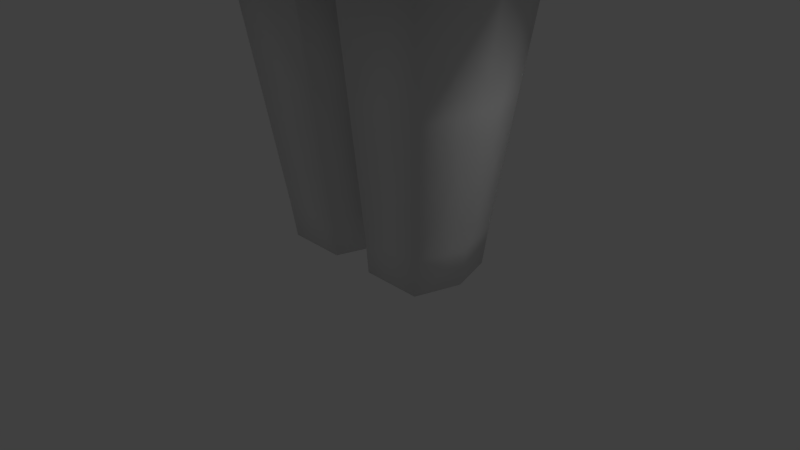 # Source: katipunero.fbx.blend  (saved by Blender 2.75.0; exported with 4.5.12 LTS)
import bpy
from mathutils import Matrix  # noqa: F401  (used for matrix-valued properties, if any)

bpy.ops.wm.read_factory_settings(use_empty=True)
scene = bpy.context.scene
scene.name = 'Scene'

# ---- collections
col_collection_1 = bpy.data.collections.new('Collection 1'); scene.collection.children.link(col_collection_1)

# ---- materials (node trees are filled in below, after node groups)
mat_material = bpy.data.materials.new('Material')
mat_material.alpha_threshold = 0.0
mat_material.use_transparent_shadow = False
mat_material.roughness = 0.5
mat_material.line_color = (0.0, 0.0, 0.0, 1.0)

# ---- material node trees

# ---- world
world_world = bpy.data.worlds.new('World'); scene.world = world_world
world_world.color = (0.05088, 0.05088, 0.05088)
world_world.use_sun_shadow = False
world_world.sun_shadow_jitter_overblur = 0.0
world_world.cycles.sampling_method = 'MANUAL'
world_world.cycles.sample_map_resolution = 256

# ---- cameras
cam_camera = bpy.data.cameras.new('Camera')
cam_camera.clip_end = 100.0
cam_camera.lens = 35.0
cam_camera.sensor_width = 32.0
cam_camera.sensor_height = 18.0
cam_camera.ortho_scale = 7.314
cam_camera.dof.focus_distance = 0.0
cam_camera.dof.aperture_fstop = 128.0

# ---- lights
light_lamp = bpy.data.lights.new('Lamp', 'POINT')
light_lamp.transmission_factor = 0.0
light_lamp.cutoff_distance = 30.0
light_lamp.energy = 100.0
light_lamp.shadow_buffer_clip_start = 1.001
light_lamp.shadow_soft_size = 0.1
light_lamp.shadow_maximum_resolution = 0.006
light_lamp.use_absolute_resolution = True
light_lamp.cycles.use_multiple_importance_sampling = False

# ---- meshes
me_cube = bpy.data.meshes.new('Cube')
me_cube.from_pydata([(0.845, 4.437, 13.58), (0.7843, 3.868, 15.13), (2.167, 3.426, 14.91), (2.395, 3.868, 13.52), (0.845, 4.437, 11.89), (2.395, 3.868, 11.95), (2.167, 3.446, 10.52), (0.7843, 3.891, 10.37), (4.095, 1.187, 13.58), (3.526, 2.737, 13.52), (3.084, 2.509, 14.91), (3.526, 1.126, 15.13), (4.095, -0.5031, 13.58), (3.526, -0.4451, 15.13), (3.084, -1.868, 14.9), (3.526, -2.056, 13.52), (4.092, -0.5041, 11.84), (3.529, -2.065, 11.89), (3.169, -1.917, 9.701), (3.905, -0.2191, 9.463), (4.095, 1.193, 11.85), (3.515, 1.209, 9.977), (3.084, 2.541, 10.36), (3.526, 2.737, 11.92), (0.845, -3.787, 13.58), (2.395, -3.206, 13.52), (2.167, -2.879, 14.88), (0.7843, -3.374, 15.09), (0.8487, -3.797, 11.69), (0.8149, -3.431, 9.191), (2.285, -2.908, 9.468), (2.404, -3.21, 11.82), (0.7843, 2.864, 9.318), (2.167, 2.606, 9.505), (2.383, 1.281, 8.891), (0.4516, 0.09804, 8.578), (2.412, -0.4573, 8.48), (2.305, -2.058, 8.166), (0.84, -2.526, 7.906), (0.845, -0.5369, 16.83), (0.7843, -2.243, 16.22), (2.167, -1.963, 15.79), (2.395, -0.4643, 16.26), (0.845, 1.187, 16.83), (2.395, 1.126, 16.27), (2.167, 2.509, 15.82), (0.7843, 2.737, 16.27), (0.8147, 4.223, 14.39), (1.522, 3.695, 15.03), (2.295, 3.695, 14.26), (1.655, 4.223, 13.55), (1.655, 4.223, 11.92), (2.295, 3.7, 11.2), (1.522, 3.719, 10.45), (0.8147, 4.229, 11.09), (3.881, 1.997, 13.55), (3.353, 2.637, 14.26), (3.353, 1.864, 15.03), (3.881, 1.157, 14.39), (3.881, -0.4734, 14.39), (3.353, -1.194, 15.03), (3.353, -1.968, 14.26), (3.881, -1.314, 13.55), (3.879, -1.324, 11.86), (3.378, -1.991, 10.92), (3.369, -1.231, 9.733), (4.469, -0.2436, 11.17), (3.878, 1.185, 10.94), (3.35, 1.918, 10.14), (3.353, 2.645, 11.12), (3.881, 1.999, 11.88), (1.655, -3.573, 13.55), (2.295, -3.073, 14.25), (1.522, -3.19, 15.0), (0.8147, -3.629, 14.37), (0.8269, -3.656, 10.54), (1.59, -3.223, 9.294), (2.336, -3.085, 10.77), (1.662, -3.578, 11.73), (0.1719, 1.02, 8.81), (1.522, 2.758, 9.407), (2.292, 2.004, 9.16), (1.651, 1.301, 8.803), (1.695, -0.5816, 8.361), (2.363, -1.334, 8.311), (1.626, -2.283, 8.001), (0.1719, -0.09799, 8.528), (0.8147, -1.403, 16.6), (1.522, -2.132, 16.05), (2.295, -1.242, 16.08), (1.655, -0.5059, 16.61), (1.655, 1.157, 16.62), (2.295, 1.864, 16.09), (1.522, 2.637, 16.09), (0.8147, 1.997, 16.62), (0.8602, 4.508, 12.74), (2.438, 3.93, 12.74), (4.166, 0.3419, 13.6), (3.589, 0.3412, 15.18), (4.166, -0.5185, 12.73), (3.589, -2.1, 12.72), (4.166, 0.3498, 11.84), (3.996, 0.201, 9.584), (4.166, 1.204, 12.73), (3.589, 2.78, 12.73), (0.8611, -3.844, 12.69), (2.44, -3.258, 12.7), (2.428, 0.4542, 8.673), (0.8602, 0.3334, 16.9), (2.438, 0.3364, 16.33), (0.7692, 3.373, 15.77), (2.096, 3.038, 15.44), (2.696, 3.038, 14.84), (3.031, 3.373, 13.51), (3.031, 3.373, 11.95), (2.696, 3.058, 10.52), (2.096, 3.087, 9.951), (0.7692, 3.432, 9.761), (2.696, 2.438, 15.44), (3.031, 1.111, 15.77), (3.031, -0.4361, 15.77), (2.696, -1.839, 15.42), (2.696, -2.439, 14.82), (3.031, -2.698, 13.51), (3.039, -2.702, 11.89), (2.834, -2.476, 9.632), (2.834, -1.916, 8.65), (3.021, -0.4002, 8.876), (3.013, 1.247, 9.211), (2.696, 2.503, 9.769), (2.096, -2.538, 15.39), (0.7692, -2.939, 15.71), (0.8176, -3.072, 8.149), (2.269, -2.594, 8.425), (1.592, 4.023, 14.33), (1.592, 4.029, 11.15), (3.681, 1.934, 14.33), (3.681, -1.255, 14.33), (3.682, -1.276, 10.88), (3.68, 1.95, 11.01), (1.592, -3.425, 14.31), (1.618, -3.441, 10.62), (1.591, 2.098, 9.066), (1.671, -1.516, 8.163), (1.592, -1.336, 16.4), (1.592, 1.934, 16.42), (1.685, 4.291, 12.74), (3.949, 0.3417, 14.42), (3.949, -1.346, 12.72), (4.577, 0.1744, 11.2), (3.949, 2.027, 12.73), (1.686, -3.625, 12.69), (1.69, 0.3982, 8.58), (1.685, 0.3336, 16.69), (1.486, 3.235, 15.63), (2.893, 3.235, 14.22), (2.893, 3.24, 11.2), (1.485, 3.294, 9.857), (2.893, 1.827, 15.63), (2.893, -1.176, 15.63), (2.893, -2.583, 14.22), (2.938, -2.598, 10.9), (2.932, -1.235, 8.758), (2.888, 1.928, 9.456), (1.486, -2.786, 15.58), (1.589, -2.859, 8.253), (4.239, 0.3439, 12.73), (3.084, 3.426, 12.74), (3.084, 0.3397, 15.82), (3.087, -2.748, 12.72), (3.061, 0.4678, 9.022), (2.665, -2.34, 8.832), (2.504, -2.284, 15.22), (2.504, 2.888, 10.06), (2.504, 2.846, 15.24), (1.934, 1.023, 3.989), (1.934, -0.6376, 3.982), (1.435, 1.227, 7.985), (1.577, -0.6259, 7.985), (1.473, 1.274, 7.368), (1.473, -1.194, 7.119), (1.671, 1.056, 6.327), (1.671, -0.9302, 6.326), (1.827, 0.9858, 5.238), (1.826, -0.7478, 5.232), (1.724, 1.395, 3.99), (1.804, -0.9091, 3.981), (1.002, 1.458, 7.985), (1.292, -0.8667, 7.985), (1.173, -1.527, 7.119), (1.067, 1.591, 7.368), (1.591, -1.309, 6.325), (1.486, 1.449, 6.328), (1.731, -1.016, 5.232), (1.626, 1.337, 5.239), (1.962, 1.005, 4.287), (2.044, -0.6622, 4.28), (1.853, -0.9881, 4.279), (1.748, 1.365, 4.288), (0.2383, 1.459, 3.987), (0.2382, -0.9741, 3.984), (0.1706, 1.567, 7.985), (0.1706, -1.118, 7.985), (0.1434, -1.766, 7.119), (0.1434, 1.766, 7.368), (0.1986, -1.547, 6.326), (0.1987, 1.625, 6.327), (0.2171, -1.254, 5.234), (0.2172, 1.514, 5.236), (0.2332, -1.121, 4.283), (0.2333, 1.54, 4.285), (2.028, -0.4631, 3.983), (1.866, -0.2777, 7.985), (1.866, -0.858, 7.35), (1.724, -0.6104, 6.591), (1.921, -0.5658, 5.233), (1.626, -0.8044, 3.982), (0.4503, -0.3297, 7.985), (2.108, -0.4871, 4.281), (0.3653, -0.8049, 3.984), (0.1706, -0.6304, 7.985), (1.634, 1.22, 3.989), (0.3675, 1.219, 3.987), (2.028, 0.8046, 3.988), (1.866, 0.7972, 7.985), (1.866, 0.9488, 7.384), (1.724, 0.8368, 6.653), (1.921, 0.7572, 5.237), (0.4503, 0.7848, 7.985), (2.056, 0.7849, 4.286), (0.1706, 1.086, 7.985), (1.181, -0.4074, 0.5001), (0.3233, -0.4071, 0.5), (1.186, 0.8565, 0.5062), (0.3252, 0.8569, 0.5062), (2.082, 0.1708, 3.985), (1.866, 0.2593, 7.985), (1.768, 0.0361, 6.374), (2.021, 0.09549, 5.262), (0.6047, 0.2276, 7.985), (2.156, 0.1488, 4.311), (1.878, 0.2077, 3.985), (0.1137, 0.2065, 3.986), (1.376, 0.2245, 0.5075), (0.1125, 0.2249, 0.5073), (1.399, -0.6059, 2.241), (1.405, 1.038, 2.248), (0.3417, 1.038, 2.248), (0.3394, -0.6055, 2.241), (0.1083, 0.2159, 2.246), (1.622, 0.216, 2.244), (5.193, -0.2709, 6.222), (5.048, -0.4673, 5.892), (4.89, -0.3288, 5.534), (5.192, 0.3285, 6.22), (5.056, 0.5404, 5.911), (4.902, 0.4784, 5.561), (5.193, 0.02855, 6.222), (4.852, 0.03196, 5.448), (5.178, 0.0312, 6.186), (5.178, -0.1958, 6.186), (6.121, 0.02521, 5.691), (5.121, -0.3446, 6.057), (5.044, 0.03378, 5.883), (5.059, -0.2396, 5.916), (5.177, 0.2585, 6.185), (5.124, 0.4191, 6.064), (5.063, 0.3721, 5.927), (6.121, -0.3659, 5.691), (6.566, 0.02912, 5.494), (6.06, -0.4415, 5.553), (6.062, 0.6127, 5.558), (5.176, -0.06842, 5.859), (6.091, -0.6223, 5.625), (6.052, 0.02966, 5.536), (6.12, 0.417, 5.691), (6.093, 0.6936, 5.629), (6.566, -0.2547, 5.494), (6.536, 0.01581, 5.425), (6.537, -0.4409, 5.428), (6.498, 0.03235, 5.339), (6.505, -0.3096, 5.356), (6.566, 0.3135, 5.494), (6.539, 0.5142, 5.432), (6.508, 0.4555, 5.362), (5.183, -0.1933, 5.874), (5.637, -0.07031, 5.7), (5.641, -0.2856, 5.708), (5.425, -0.09123, 5.45), (5.422, -0.2098, 5.457), (5.554, -0.09302, 5.509), (5.553, -0.2974, 5.512), (5.49, -0.09679, 5.296), (5.488, -0.2154, 5.303), (5.619, -0.09858, 5.355), (5.618, -0.303, 5.359), (1.124, -0.36, -0.002024), (0.3103, -0.3597, -0.002109), (1.309, 0.227, 0.0008388), (1.129, 0.8141, 0.003663), (0.1102, 0.2274, 0.0007129), (0.3121, 0.8144, 0.003577), (0.4516, 0.8243, 8.76), (0.606, 0.4608, 8.674), (-0.845, 4.437, 13.58), (-0.7843, 3.868, 15.13), (-2.167, 3.426, 14.91), (-2.395, 3.868, 13.52), (-0.845, 4.437, 11.89), (-2.395, 3.868, 11.95), (-2.167, 3.446, 10.52), (-0.7843, 3.891, 10.37), (-4.095, 1.187, 13.58), (-3.526, 2.737, 13.52), (-3.084, 2.509, 14.91), (-3.526, 1.126, 15.13), (-4.095, -0.5031, 13.58), (-3.526, -0.4451, 15.13), (-3.084, -1.868, 14.9), (-3.526, -2.056, 13.52), (-4.092, -0.5041, 11.84), (-3.529, -2.065, 11.89), (-3.169, -1.917, 9.701), (-3.905, -0.2191, 9.463), (-4.095, 1.193, 11.85), (-3.515, 1.209, 9.977), (-3.084, 2.541, 10.36), (-3.526, 2.737, 11.92), (-0.845, -3.787, 13.58), (-2.395, -3.206, 13.52), (-2.167, -2.879, 14.88), (-0.7843, -3.374, 15.09), (-0.8487, -3.797, 11.69), (-0.8149, -3.431, 9.191), (-2.285, -2.908, 9.468), (-2.404, -3.21, 11.82), (-0.7843, 2.864, 9.318), (-2.167, 2.606, 9.505), (-2.383, 1.281, 8.891), (-0.4516, 0.09804, 8.578), (-2.412, -0.4573, 8.48), (-2.305, -2.058, 8.166), (-0.84, -2.526, 7.906), (-0.845, -0.5369, 16.83), (-0.7843, -2.243, 16.22), (-2.167, -1.963, 15.79), (-2.395, -0.4643, 16.26), (-0.845, 1.187, 16.83), (-2.395, 1.126, 16.27), (-2.167, 2.509, 15.82), (-0.7843, 2.737, 16.27), (-0.8147, 4.223, 14.39), (-1.522, 3.695, 15.03), (-2.295, 3.695, 14.26), (-1.655, 4.223, 13.55), (-1.655, 4.223, 11.92), (-2.295, 3.7, 11.2), (-1.522, 3.719, 10.45), (-0.8147, 4.229, 11.09), (-3.881, 1.997, 13.55), (-3.353, 2.637, 14.26), (-3.353, 1.864, 15.03), (-3.881, 1.157, 14.39), (-3.881, -0.4734, 14.39), (-3.353, -1.194, 15.03), (-3.353, -1.968, 14.26), (-3.881, -1.314, 13.55), (-3.879, -1.324, 11.86), (-3.378, -1.991, 10.92), (-3.369, -1.231, 9.733), (-4.469, -0.2436, 11.17), (-3.878, 1.185, 10.94), (-3.35, 1.918, 10.14), (-3.353, 2.645, 11.12), (-3.881, 1.999, 11.88), (-1.655, -3.573, 13.55), (-2.295, -3.073, 14.25), (-1.522, -3.19, 15.0), (-0.8147, -3.629, 14.37), (-0.8269, -3.656, 10.54), (-1.59, -3.223, 9.294), (-2.336, -3.085, 10.77), (-1.662, -3.578, 11.73), (-1.522, 2.758, 9.407), (-2.292, 2.004, 9.16), (-1.651, 1.301, 8.803), (-1.695, -0.5816, 8.361), (-2.363, -1.334, 8.311), (-1.626, -2.283, 8.001), (-0.1719, -0.09799, 8.528), (-0.8147, -1.403, 16.6), (-1.522, -2.132, 16.05), (-2.295, -1.242, 16.08), (-1.655, -0.5059, 16.61), (-1.655, 1.157, 16.62), (-2.295, 1.864, 16.09), (-1.522, 2.637, 16.09), (-0.8147, 1.997, 16.62), (1.547e-14, 4.58, 13.61), (1.048e-14, 3.993, 15.22), (-0.8602, 4.508, 12.74), (-2.438, 3.93, 12.74), (1.743e-14, 4.58, 11.86), (1.613e-14, 4.012, 10.28), (-4.166, 0.3419, 13.6), (-3.589, 0.3412, 15.18), (-4.166, -0.5185, 12.73), (-3.589, -2.1, 12.72), (-4.166, 0.3498, 11.84), (-3.996, 0.201, 9.584), (-4.166, 1.204, 12.73), (-3.589, 2.78, 12.73), (-3.063e-14, -3.925, 13.61), (-3.006e-14, -3.494, 15.18), (-2.853e-14, -3.941, 11.66), (-2.376e-14, -3.585, 9.124), (-0.8611, -3.844, 12.69), (-2.44, -3.258, 12.7), (1.152e-14, 2.946, 9.233), (-0.606, 0.4608, 8.674), (-2.428, 0.4542, 8.673), (-1.796e-14, -2.78, 7.845), (-0.8602, 0.3334, 16.9), (-2.438, 0.3364, 16.33), (-6.535e-15, 1.217, 16.98), (2.827e-15, 2.823, 16.39), (-1.618e-14, -0.5627, 16.97), (-2.503e-14, -2.324, 16.35), (-0.7692, 3.373, 15.77), (-2.096, 3.038, 15.44), (-2.696, 3.038, 14.84), (-3.031, 3.373, 13.51), (-3.031, 3.373, 11.95), (-2.696, 3.058, 10.52), (-2.096, 3.087, 9.951), (-0.7692, 3.432, 9.761), (-2.696, 2.438, 15.44), (-3.031, 1.111, 15.77), (-3.031, -0.4361, 15.77), (-2.696, -1.839, 15.42), (-2.696, -2.439, 14.82), (-3.031, -2.698, 13.51), (-3.039, -2.702, 11.89), (-2.834, -2.476, 9.632), (-2.834, -1.916, 8.65), (-3.021, -0.4002, 8.876), (-3.013, 1.247, 9.211), (-2.696, 2.503, 9.769), (-2.096, -2.538, 15.39), (-0.7692, -2.939, 15.71), (-0.8176, -3.072, 8.149), (-2.269, -2.594, 8.425), (-1.592, 4.023, 14.33), (-1.592, 4.029, 11.15), (-3.681, 1.934, 14.33), (-3.681, -1.255, 14.33), (-3.682, -1.276, 10.88), (-3.68, 1.95, 11.01), (-1.592, -3.425, 14.31), (-1.618, -3.441, 10.62), (-1.591, 2.098, 9.066), (-1.671, -1.516, 8.163), (-1.592, -1.336, 16.4), (-1.592, 1.934, 16.42), (1.333e-14, 4.359, 14.45), (-1.685, 4.291, 12.74), (1.72e-14, 4.364, 11.03), (-3.949, 0.3417, 14.42), (-3.949, -1.346, 12.72), (-4.577, 0.1744, 11.2), (-3.949, 2.027, 12.73), (-3.066e-14, -3.758, 14.44), (-2.646e-14, -3.801, 10.48), (-1.686, -3.625, 12.69), (-1.69, 0.3982, 8.58), (-1.685, 0.3336, 16.69), (-1.739e-15, 2.056, 16.76), (-2.076e-14, -1.455, 16.74), (-1.486, 3.235, 15.63), (-2.893, 3.235, 14.22), (-2.893, 3.24, 11.2), (-1.485, 3.294, 9.857), (-2.893, 1.827, 15.63), (-2.893, -1.176, 15.63), (-2.893, -2.583, 14.22), (-2.938, -2.598, 10.9), (-2.932, -1.235, 8.758), (-2.888, 1.928, 9.456), (-1.486, -2.786, 15.58), (-1.589, -2.859, 8.253), (1.685e-14, 4.654, 12.74), (-4.239, 0.3439, 12.73), (-2.994e-14, -3.988, 12.69), (-1.14e-14, 0.3346, 17.05), (6.967e-15, 3.48, 15.88), (-3.084, 3.426, 12.74), (1.423e-14, 3.536, 9.665), (-3.084, 0.3397, 15.82), (-3.087, -2.748, 12.72), (-3.061, 0.4678, 9.022), (-2.835e-14, -3.045, 15.82), (-2.081e-14, -3.258, 8.078), (-2.665, -2.34, 8.832), (-2.504, -2.284, 15.22), (-2.504, 2.888, 10.06), (-2.504, 2.846, 15.24), (-1.934, 1.023, 3.989), (-1.934, -0.6376, 3.982), (-1.435, 1.227, 7.985), (-1.577, -0.6259, 7.985), (1.644e-07, 1.459, 3.987), (-2.482e-07, -0.9742, 3.985), (3.257e-09, 1.567, 7.985), (6.394e-09, -1.118, 7.985), (-1.473, 1.274, 7.368), (-1.473, -1.194, 7.119), (2.987e-09, 1.766, 7.368), (-1.319e-09, -1.766, 7.119), (-1.551e-07, -1.547, 6.327), (-1.671, 1.056, 6.327), (-1.671, -0.9302, 6.326), (7.297e-08, 1.625, 6.327), (-3.592e-07, -1.254, 5.234), (-1.827, 0.9858, 5.238), (-1.826, -0.7478, 5.232), (1.051e-07, 1.514, 5.236), (-1.724, 1.395, 3.99), (-1.804, -0.9091, 3.981), (-1.002, 1.458, 7.985), (-1.292, -0.8667, 7.985), (-1.173, -1.527, 7.119), (-1.067, 1.591, 7.368), (-1.591, -1.309, 6.325), (-1.486, 1.449, 6.328), (-1.731, -1.016, 5.232), (-1.626, 1.337, 5.239), (-3.514e-07, -1.121, 4.283), (-1.962, 1.005, 4.287), (-2.044, -0.6622, 4.28), (1.62e-07, 1.54, 4.285), (-1.853, -0.9881, 4.279), (-1.748, 1.365, 4.288), (-0.2383, 1.459, 3.987), (-0.2382, -0.9741, 3.984), (-0.1706, 1.567, 7.985), (-0.1706, -1.118, 7.985), (-0.1434, -1.766, 7.119), (-0.1434, 1.766, 7.368), (-0.1986, -1.547, 6.326), (-0.1987, 1.625, 6.327), (-0.2171, -1.254, 5.234), (-0.2172, 1.514, 5.236), (-0.2332, -1.121, 4.283), (-0.2333, 1.54, 4.285), (-2.028, -0.4631, 3.983), (-1.866, -0.2777, 7.985), (4.033e-09, -0.6304, 7.985), (-2.262e-07, -0.805, 3.985), (-1.866, -0.858, 7.35), (-1.724, -0.6105, 6.591), (-1.921, -0.5658, 5.233), (-1.626, -0.8044, 3.982), (-0.4503, -0.3297, 7.985), (-2.108, -0.4871, 4.281), (-0.3653, -0.8049, 3.984), (-0.1706, -0.6304, 7.985), (1.289e-07, 1.219, 3.987), (-1.634, 1.22, 3.989), (-0.3675, 1.219, 3.987), (-2.028, 0.8046, 3.988), (-1.866, 0.7972, 7.985), (1.681e-09, 1.086, 7.985), (-1.866, 0.9488, 7.384), (-1.724, 0.8368, 6.653), (-1.921, 0.7572, 5.237), (-0.4503, 0.7848, 7.985), (-2.056, 0.7849, 4.286), (-0.1706, 1.086, 7.985), (-1.181, -0.4074, 0.5001), (-0.3233, -0.4071, 0.5), (-1.186, 0.8565, 0.5062), (-0.3252, 0.8569, 0.5062), (-2.082, 0.1708, 3.985), (-1.866, 0.2593, 7.985), (-1.768, 0.03607, 6.374), (-2.021, 0.0955, 5.262), (-0.6047, 0.2276, 7.985), (-2.156, 0.1488, 4.311), (-9.713e-09, 0.2065, 3.986), (-1.878, 0.2077, 3.985), (-0.1137, 0.2065, 3.986), (-1.376, 0.2245, 0.5075), (-0.1125, 0.2249, 0.5073), (-1.399, -0.6059, 2.241), (-1.405, 1.038, 2.248), (-0.3417, 1.038, 2.248), (-0.3394, -0.6055, 2.241), (-0.1083, 0.2159, 2.246), (-1.622, 0.216, 2.244), (-5.193, -0.2709, 6.222), (-5.048, -0.4673, 5.892), (-4.89, -0.3288, 5.534), (-5.192, 0.3285, 6.22), (-5.056, 0.5404, 5.911), (-4.902, 0.4784, 5.561), (-5.193, 0.02855, 6.222), (-6.121, 0.02521, 5.691), (-4.852, 0.03196, 5.448), (-5.178, 0.0312, 6.186), (-5.178, -0.1958, 6.186), (-5.121, -0.3446, 6.057), (-5.044, 0.03378, 5.883), (-5.059, -0.2396, 5.916), (-5.177, 0.2585, 6.185), (-5.124, 0.4191, 6.064), (-5.063, 0.3721, 5.927), (-6.566, 0.02912, 5.494), (-6.091, -0.6223, 5.625), (-6.052, 0.02966, 5.536), (-6.12, 0.417, 5.691), (-6.093, 0.6936, 5.629), (-6.062, 0.6127, 5.558), (-6.121, -0.3659, 5.691), (-5.176, -0.06842, 5.859), (-6.06, -0.4415, 5.553), (-6.566, -0.2547, 5.494), (-6.536, 0.01581, 5.425), (-6.537, -0.4409, 5.428), (-6.498, 0.03235, 5.339), (-6.505, -0.3096, 5.356), (-6.566, 0.3135, 5.494), (-6.539, 0.5142, 5.432), (-6.508, 0.4555, 5.362), (-5.183, -0.1933, 5.874), (-5.637, -0.07031, 5.7), (-5.641, -0.2856, 5.708), (-5.425, -0.09123, 5.45), (-5.422, -0.2098, 5.457), (-5.554, -0.09302, 5.509), (-5.553, -0.2974, 5.512), (-5.49, -0.09679, 5.296), (-5.488, -0.2154, 5.303), (-5.619, -0.09858, 5.355), (-5.618, -0.303, 5.359), (-1.124, -0.36, -0.002022), (-0.3103, -0.3597, -0.002108), (-1.309, 0.227, 0.0008403), (-1.129, 0.8141, 0.003664), (-0.1102, 0.2274, 0.0007126), (-0.3121, 0.8144, 0.003577), (5.078e-10, -0.09799, 8.528), (8.566e-15, 1.02, 8.81), (-0.4516, 0.8243, 8.76), (-0.1719, 1.02, 8.81), (-3.457, -0.6626, 6.621), (-3.461, 0.7446, 6.648), (-3.31, 0.03403, 5.911), (-3.313, 0.6576, 6.107), (-3.53, -0.2743, 7.104), (-3.53, 0.1439, 7.104), (-3.529, 0.5629, 7.102), (-3.307, -0.4696, 6.063), (3.457, -0.6626, 6.621), (3.461, 0.7446, 6.648), (3.31, 0.03403, 5.911), (3.313, 0.6576, 6.107), (3.53, -0.2743, 7.104), (3.53, 0.1439, 7.104), (3.529, 0.5629, 7.102), (3.307, -0.4696, 6.063)], [], [(0, 47, 134, 50), (0, 50, 146, 95), (0, 95, 490, 398), (0, 398, 464, 47), (1, 48, 134, 47), (1, 47, 464, 399), (1, 399, 494, 110), (1, 110, 154, 48), (2, 49, 134, 48), (2, 48, 154, 111), (2, 111, 174, 112), (2, 112, 155, 49), (3, 50, 134, 49), (3, 49, 155, 113), (3, 113, 167, 96), (3, 96, 146, 50), (4, 51, 135, 54), (4, 54, 466, 402), (4, 402, 490, 95), (4, 95, 146, 51), (5, 52, 135, 51), (5, 51, 146, 96), (5, 96, 167, 114), (5, 114, 156, 52), (6, 53, 135, 52), (6, 52, 156, 115), (6, 115, 173, 116), (6, 116, 157, 53), (7, 54, 135, 53), (7, 53, 157, 117), (7, 117, 496, 403), (7, 403, 466, 54), (8, 55, 136, 58), (8, 58, 147, 97), (8, 97, 166, 103), (8, 103, 150, 55), (9, 56, 136, 55), (9, 55, 150, 104), (9, 104, 167, 113), (9, 113, 155, 56), (10, 57, 136, 56), (10, 56, 155, 112), (10, 112, 174, 118), (10, 118, 158, 57), (11, 58, 136, 57), (11, 57, 158, 119), (11, 119, 168, 98), (11, 98, 147, 58), (12, 59, 137, 62), (12, 62, 148, 99), (12, 99, 166, 97), (12, 97, 147, 59), (13, 60, 137, 59), (13, 59, 147, 98), (13, 98, 168, 120), (13, 120, 159, 60), (14, 61, 137, 60), (14, 60, 159, 121), (14, 121, 172, 122), (14, 122, 160, 61), (15, 62, 137, 61), (15, 61, 160, 123), (15, 123, 169, 100), (15, 100, 148, 62), (16, 63, 138, 66), (16, 66, 149, 101), (16, 101, 166, 99), (16, 99, 148, 63), (17, 64, 138, 63), (17, 63, 148, 100), (17, 100, 169, 124), (17, 124, 161, 64), (18, 65, 138, 64), (18, 64, 161, 125), (18, 125, 171, 126), (18, 126, 162, 65), (19, 66, 138, 65), (19, 65, 162, 127), (19, 127, 170, 102), (19, 102, 149, 66), (20, 67, 139, 70), (20, 70, 150, 103), (20, 103, 166, 101), (20, 101, 149, 67), (21, 68, 139, 67), (21, 67, 149, 102), (21, 102, 170, 128), (21, 128, 163, 68), (22, 69, 139, 68), (22, 68, 163, 129), (22, 129, 173, 115), (22, 115, 156, 69), (23, 70, 139, 69), (23, 69, 156, 114), (23, 114, 167, 104), (23, 104, 150, 70), (24, 71, 140, 74), (24, 74, 471, 412), (24, 412, 492, 105), (24, 105, 151, 71), (25, 72, 140, 71), (25, 71, 151, 106), (25, 106, 169, 123), (25, 123, 160, 72), (26, 73, 140, 72), (26, 72, 160, 122), (26, 122, 172, 130), (26, 130, 164, 73), (27, 74, 140, 73), (27, 73, 164, 131), (27, 131, 500, 413), (27, 413, 471, 74), (28, 75, 141, 78), (28, 78, 151, 105), (28, 105, 492, 414), (28, 414, 472, 75), (29, 76, 141, 75), (29, 75, 472, 415), (29, 415, 501, 132), (29, 132, 165, 76), (30, 77, 141, 76), (30, 76, 165, 133), (30, 133, 171, 125), (30, 125, 161, 77), (31, 78, 141, 77), (31, 77, 161, 124), (31, 124, 169, 106), (31, 106, 151, 78), (32, 80, 142, 79), (32, 418, 496, 117), (32, 117, 157, 80), (33, 81, 142, 80), (33, 80, 157, 116), (33, 116, 173, 129), (33, 129, 163, 81), (34, 82, 142, 81), (34, 81, 163, 128), (34, 128, 170, 107), (34, 107, 152, 82), (35, 83, 143, 86), (36, 84, 143, 83), (36, 83, 152, 107), (36, 107, 170, 127), (36, 127, 162, 84), (37, 85, 143, 84), (37, 84, 162, 126), (37, 126, 171, 133), (37, 133, 165, 85), (38, 86, 143, 85), (38, 85, 165, 132), (38, 132, 501, 421), (39, 87, 144, 90), (39, 90, 153, 108), (39, 108, 493, 426), (39, 426, 477, 87), (40, 88, 144, 87), (40, 87, 477, 427), (40, 427, 500, 131), (40, 131, 164, 88), (41, 89, 144, 88), (41, 88, 164, 130), (41, 130, 172, 121), (41, 121, 159, 89), (42, 90, 144, 89), (42, 89, 159, 120), (42, 120, 168, 109), (42, 109, 153, 90), (43, 91, 145, 94), (43, 94, 476, 424), (43, 424, 493, 108), (43, 108, 153, 91), (44, 92, 145, 91), (44, 91, 153, 109), (44, 109, 168, 119), (44, 119, 158, 92), (45, 93, 145, 92), (45, 92, 158, 118), (45, 118, 174, 111), (45, 111, 154, 93), (46, 94, 145, 93), (46, 93, 154, 110), (46, 110, 494, 425), (46, 425, 476, 94), (213, 212, 178, 180), (210, 199, 510, 539), (203, 202, 513, 517), (220, 556, 513, 202), (219, 200, 511, 557), (205, 203, 517, 518), (201, 204, 516, 512), (214, 213, 180, 182), (215, 214, 182, 184), (207, 205, 518, 522), (204, 206, 521, 516), (209, 207, 522, 536), (218, 215, 184, 196), (206, 208, 525, 521), (181, 183, 194, 192), (196, 184, 193, 197), (179, 181, 192, 190), (184, 182, 191, 193), (177, 179, 190, 187), (182, 180, 189, 191), (211, 176, 186, 216), (212, 217, 188, 178), (180, 178, 188, 189), (195, 175, 185, 198), (183, 195, 198, 194), (176, 196, 197, 186), (211, 218, 196, 176), (200, 209, 536, 511), (208, 210, 539, 525), (194, 198, 210, 208), (186, 197, 209, 200), (192, 194, 208, 206), (197, 193, 207, 209), (190, 192, 206, 204), (193, 191, 205, 207), (187, 190, 204, 201), (191, 189, 203, 205), (216, 186, 200, 219), (217, 220, 202, 188), (189, 188, 202, 203), (198, 185, 199, 210), (250, 245, 231, 243), (235, 240, 218, 211), (236, 239, 217, 212), (235, 211, 216, 241), (240, 238, 215, 218), (238, 237, 214, 215), (668, 667, 257, 254), (242, 219, 557, 588), (239, 228, 302, 303), (666, 662, 252, 251), (179, 177, 224, 225), (201, 512, 571, 230), (199, 222, 566, 510), (181, 179, 225, 226), (183, 181, 226, 227), (195, 183, 227, 229), (175, 223, 221, 185), (177, 187, 228, 224), (175, 195, 229, 223), (185, 221, 222, 199), (187, 201, 230, 228), (231, 232, 297, 296), (247, 246, 233, 234), (245, 248, 232, 231), (249, 247, 234, 244), (248, 249, 244, 232), (243, 231, 296, 298), (665, 663, 255, 256), (222, 242, 588, 566), (664, 665, 256, 258), (227, 226, 237, 238), (229, 227, 238, 240), (223, 235, 241, 221), (224, 228, 239, 236), (223, 229, 240, 235), (246, 250, 243, 233), (221, 241, 250, 246), (219, 242, 249, 248), (242, 222, 247, 249), (216, 219, 248, 245), (222, 221, 246, 247), (241, 216, 245, 250), (253, 258, 263, 264), (256, 255, 266, 267), (255, 254, 265, 266), (258, 256, 267, 263), (663, 668, 254, 255), (662, 669, 253, 252), (667, 666, 251, 257), (669, 664, 258, 253), (264, 263, 272, 285), (254, 257, 259, 265), (252, 253, 264, 262), (251, 252, 262, 260), (257, 251, 260, 259), (276, 275, 282, 283), (280, 278, 279, 281), (278, 269, 277, 279), (283, 282, 269, 278), (284, 283, 278, 280), (275, 261, 269, 282), (272, 286, 290, 288), (270, 264, 285, 287), (288, 290, 294, 292), (286, 287, 291, 290), (287, 285, 289, 291), (285, 272, 288, 289), (293, 292, 294, 295), (290, 291, 295, 294), (291, 289, 293, 295), (289, 288, 292, 293), (298, 296, 297, 300), (299, 298, 300, 301), (232, 244, 300, 297), (233, 243, 298, 299), (244, 234, 301, 300), (234, 233, 299, 301), (304, 354, 452, 351), (304, 400, 465, 354), (304, 398, 490, 400), (304, 351, 464, 398), (305, 351, 452, 352), (305, 399, 464, 351), (305, 428, 494, 399), (305, 352, 478, 428), (306, 352, 452, 353), (306, 429, 478, 352), (306, 430, 505, 429), (306, 353, 479, 430), (307, 353, 452, 354), (307, 431, 479, 353), (307, 401, 495, 431), (307, 354, 465, 401), (308, 358, 453, 355), (308, 402, 466, 358), (308, 400, 490, 402), (308, 355, 465, 400), (309, 355, 453, 356), (309, 401, 465, 355), (309, 432, 495, 401), (309, 356, 480, 432), (310, 356, 453, 357), (310, 433, 480, 356), (310, 434, 504, 433), (310, 357, 481, 434), (311, 357, 453, 358), (311, 435, 481, 357), (311, 403, 496, 435), (311, 358, 466, 403), (312, 362, 454, 359), (312, 404, 467, 362), (312, 410, 491, 404), (312, 359, 470, 410), (313, 359, 454, 360), (313, 411, 470, 359), (313, 431, 495, 411), (313, 360, 479, 431), (314, 360, 454, 361), (314, 430, 479, 360), (314, 436, 505, 430), (314, 361, 482, 436), (315, 361, 454, 362), (315, 437, 482, 361), (315, 405, 497, 437), (315, 362, 467, 405), (316, 366, 455, 363), (316, 406, 468, 366), (316, 404, 491, 406), (316, 363, 467, 404), (317, 363, 455, 364), (317, 405, 467, 363), (317, 438, 497, 405), (317, 364, 483, 438), (318, 364, 455, 365), (318, 439, 483, 364), (318, 440, 503, 439), (318, 365, 484, 440), (319, 365, 455, 366), (319, 441, 484, 365), (319, 407, 498, 441), (319, 366, 468, 407), (320, 370, 456, 367), (320, 408, 469, 370), (320, 406, 491, 408), (320, 367, 468, 406), (321, 367, 456, 368), (321, 407, 468, 367), (321, 442, 498, 407), (321, 368, 485, 442), (322, 368, 456, 369), (322, 443, 485, 368), (322, 444, 502, 443), (322, 369, 486, 444), (323, 369, 456, 370), (323, 445, 486, 369), (323, 409, 499, 445), (323, 370, 469, 409), (324, 374, 457, 371), (324, 410, 470, 374), (324, 408, 491, 410), (324, 371, 469, 408), (325, 371, 457, 372), (325, 409, 469, 371), (325, 446, 499, 409), (325, 372, 487, 446), (326, 372, 457, 373), (326, 447, 487, 372), (326, 433, 504, 447), (326, 373, 480, 433), (327, 373, 457, 374), (327, 432, 480, 373), (327, 411, 495, 432), (327, 374, 470, 411), (328, 378, 458, 375), (328, 412, 471, 378), (328, 416, 492, 412), (328, 375, 473, 416), (329, 375, 458, 376), (329, 417, 473, 375), (329, 441, 498, 417), (329, 376, 484, 441), (330, 376, 458, 377), (330, 440, 484, 376), (330, 448, 503, 440), (330, 377, 488, 448), (331, 377, 458, 378), (331, 449, 488, 377), (331, 413, 500, 449), (331, 378, 471, 413), (332, 382, 459, 379), (332, 416, 473, 382), (332, 414, 492, 416), (332, 379, 472, 414), (333, 379, 459, 380), (333, 415, 472, 379), (333, 450, 501, 415), (333, 380, 489, 450), (334, 380, 459, 381), (334, 451, 489, 380), (334, 443, 502, 451), (334, 381, 485, 443), (335, 381, 459, 382), (335, 442, 485, 381), (335, 417, 498, 442), (335, 382, 473, 417), (336, 435, 496, 418), (336, 383, 481, 435), (337, 383, 460, 384), (337, 434, 481, 383), (337, 447, 504, 434), (337, 384, 487, 447), (338, 384, 460, 385), (338, 446, 487, 384), (338, 420, 499, 446), (338, 385, 474, 420), (339, 389, 461, 386), (339, 386, 474, 419), (340, 386, 461, 387), (340, 420, 474, 386), (340, 445, 499, 420), (340, 387, 486, 445), (341, 387, 461, 388), (341, 444, 486, 387), (341, 451, 502, 444), (341, 388, 489, 451), (342, 388, 461, 389), (342, 450, 489, 388), (342, 421, 501, 450), (343, 393, 462, 390), (343, 422, 475, 393), (343, 426, 493, 422), (343, 390, 477, 426), (344, 390, 462, 391), (344, 427, 477, 390), (344, 449, 500, 427), (344, 391, 488, 449), (345, 391, 462, 392), (345, 448, 488, 391), (345, 439, 503, 448), (345, 392, 483, 439), (346, 392, 462, 393), (346, 438, 483, 392), (346, 423, 497, 438), (346, 393, 475, 423), (347, 397, 463, 394), (347, 424, 476, 397), (347, 422, 493, 424), (347, 394, 475, 422), (348, 394, 463, 395), (348, 423, 475, 394), (348, 437, 497, 423), (348, 395, 482, 437), (349, 395, 463, 396), (349, 436, 482, 395), (349, 429, 505, 436), (349, 396, 478, 429), (350, 396, 463, 397), (350, 428, 478, 396), (350, 425, 494, 428), (350, 397, 476, 425), (558, 515, 509, 555), (553, 539, 510, 542), (546, 517, 513, 545), (565, 545, 513, 556), (564, 557, 511, 543), (548, 518, 517, 546), (544, 512, 516, 547), (559, 520, 515, 558), (560, 524, 520, 559), (550, 522, 518, 548), (547, 516, 521, 549), (552, 536, 522, 550), (563, 538, 524, 560), (549, 521, 525, 551), (519, 533, 535, 523), (538, 540, 534, 524), (514, 531, 533, 519), (524, 534, 532, 520), (508, 528, 531, 514), (520, 532, 530, 515), (554, 561, 527, 507), (555, 509, 529, 562), (515, 530, 529, 509), (537, 541, 526, 506), (523, 535, 541, 537), (507, 527, 540, 538), (554, 507, 538, 563), (543, 511, 536, 552), (551, 525, 539, 553), (535, 551, 553, 541), (527, 543, 552, 540), (533, 549, 551, 535), (540, 552, 550, 534), (531, 547, 549, 533), (534, 550, 548, 532), (528, 544, 547, 531), (532, 548, 546, 530), (561, 564, 543, 527), (562, 529, 545, 565), (530, 546, 545, 529), (541, 553, 542, 526), (577, 653, 651, 571), (598, 591, 578, 593), (582, 554, 563, 587), (583, 555, 562, 586), (582, 589, 561, 554), (587, 563, 560, 585), (585, 560, 559, 584), (660, 602, 605, 659), (590, 588, 557, 564), (658, 599, 600, 654), (514, 572, 570, 508), (544, 577, 571, 512), (542, 510, 566, 568), (519, 573, 572, 514), (523, 574, 573, 519), (537, 576, 574, 523), (506, 526, 567, 569), (508, 570, 575, 528), (506, 569, 576, 537), (526, 542, 568, 567), (528, 575, 577, 544), (578, 644, 645, 579), (595, 581, 580, 594), (593, 578, 579, 596), (597, 592, 581, 595), (596, 579, 592, 597), (591, 646, 644, 578), (657, 604, 603, 655), (568, 566, 588, 590), (656, 607, 604, 657), (574, 585, 584, 573), (576, 587, 585, 574), (569, 567, 589, 582), (570, 583, 586, 575), (569, 582, 587, 576), (594, 580, 591, 598), (575, 652, 653, 577), (567, 594, 598, 589), (564, 596, 597, 590), (590, 597, 595, 568), (561, 593, 596, 564), (568, 595, 594, 567), (589, 598, 593, 561), (601, 612, 611, 607), (604, 615, 614, 603), (603, 614, 613, 602), (607, 611, 615, 604), (655, 603, 602, 660), (654, 600, 601, 661), (659, 605, 599, 658), (661, 601, 607, 656), (612, 633, 623, 611), (615, 621, 620, 614), (614, 620, 619, 613), (611, 618, 621, 615), (602, 613, 608, 605), (600, 610, 612, 601), (599, 609, 610, 600), (605, 608, 609, 599), (613, 619, 606, 608), (628, 629, 627, 626), (626, 627, 625, 616), (631, 626, 616, 630), (632, 628, 626, 631), (623, 636, 638, 634), (611, 623, 634, 618), (636, 640, 642, 638), (634, 638, 639, 635), (635, 639, 637, 633), (633, 637, 636, 623), (641, 643, 642, 640), (638, 642, 643, 639), (639, 643, 641, 637), (637, 641, 640, 636), (646, 648, 645, 644), (647, 649, 648, 646), (579, 645, 648, 592), (580, 647, 646, 591), (592, 648, 649, 581), (581, 649, 647, 580), (559, 661, 656, 584), (583, 659, 658, 555), (558, 654, 661, 559), (572, 655, 660, 570), (584, 656, 657, 573), (573, 657, 655, 572), (555, 658, 654, 558), (570, 660, 659, 583), (214, 237, 664, 669), (236, 212, 666, 667), (213, 214, 669, 662), (225, 224, 668, 663), (237, 226, 665, 664), (226, 225, 663, 665), (212, 213, 662, 666), (224, 236, 667, 668), (302, 79, 142, 82), (302, 82, 152, 303), (32, 79, 651, 418), (35, 303, 152, 83), (38, 421, 650, 86), (230, 571, 651, 79), (556, 220, 86, 650), (228, 230, 79, 302), (267, 266, 276, 271), (266, 265, 275, 276), (263, 267, 271, 274), (265, 259, 261, 275), (262, 264, 270, 273), (260, 262, 273, 268), (259, 260, 268, 261), (270, 274, 280, 281), (271, 276, 283, 284), (274, 271, 284, 280), (273, 270, 281, 279), (261, 268, 277, 269), (268, 273, 279, 277), (274, 270, 287, 286), (263, 274, 286, 272), (220, 217, 35, 86), (217, 239, 303, 35), (652, 385, 460, 653), (652, 419, 474, 385), (336, 653, 460, 383), (336, 418, 651, 653), (342, 389, 650, 421), (586, 419, 652, 575), (556, 650, 389, 565), (610, 617, 624, 612), (609, 622, 617, 610), (608, 606, 622, 609), (624, 629, 628, 618), (621, 632, 631, 620), (620, 631, 630, 619), (618, 628, 632, 621), (619, 630, 616, 606), (617, 627, 629, 624), (606, 616, 625, 622), (622, 625, 627, 617), (618, 634, 635, 624), (624, 635, 633, 612), (565, 389, 339, 562), (562, 339, 419, 586)])
me_cube.polygons.foreach_set('use_smooth', [True] * 668)
me_cube.materials.append(mat_material)
me_cube.use_remesh_preserve_volume = False
me_cube.use_remesh_preserve_attributes = False
me_cube.use_mirror_x = True
me_cube.update()
arm_armature = bpy.data.armatures.new('Armature')  # bones are not reproduced

# ---- objects
ob_lamp = bpy.data.objects.new('Lamp', light_lamp)
ob_camera = bpy.data.objects.new('Camera', cam_camera)
ob_armature = bpy.data.objects.new('Armature', arm_armature)
ob_cube = bpy.data.objects.new('Cube', me_cube)

# ---- transforms, parenting, visibility, modifiers, constraints
ob_lamp.location = (4.076, 1.005, 5.904)
ob_lamp.rotation_euler = (0.6503, 0.05522, 1.866)
ob_lamp.lock_rotations_4d = False
ob_lamp.empty_display_type = 'ARROWS'
ob_lamp.color = (0.0, 0.0, 0.0, 0.0)
ob_lamp.lineart.crease_threshold = 0.0
ob_camera.location = (7.481, -6.508, 5.344)
ob_camera.rotation_euler = (1.109, 0.01082, 0.8149)
ob_camera.lock_rotations_4d = False
ob_camera.empty_display_type = 'ARROWS'
ob_camera.color = (0.0, 0.0, 0.0, 0.0)
ob_camera.display_type = 'WIRE'
ob_camera.lineart.crease_threshold = 0.0
ob_armature.location = (0.0, 0.0, -0.044)
ob_armature.scale = (3.013, 3.013, 3.013)
ob_armature.show_in_front = True
ob_armature.lineart.crease_threshold = 0.0
ob_cube.parent = ob_armature
ob_cube.matrix_parent_inverse = Matrix(((0.3319, 0.0, 0.0, 0.0), (0.0, 0.3319, 0.0, 0.0), (0.0, 0.0, 0.3319, 0.0146), (0.0, 0.0, 0.0, 1.0)))
ob_cube.location = (0.0, 0.0, 0.0)
ob_cube.lock_rotations_4d = False
ob_cube.empty_display_type = 'ARROWS'
ob_cube.lineart.crease_threshold = 0.0
ob_cube.use_mesh_mirror_x = True
_vg = ob_cube.vertex_groups.new(name='torso')
for _i, _w in zip([175, 176, 181, 182, 183, 184, 185, 186, 191, 192, 193, 194, 195, 196, 197, 198, 199, 200, 205, 206, 207, 208, 209, 210, 211, 214, 215, 216, 218, 219, 221, 222, 223, 226, 227, 229, 235, 237, 238, 240, 241, 242, 506, 507, 510, 511, 518, 519, 520, 521, 522, 523, 524, 525, 526, 527, 532, 533, 534, 535, 536, 537, 538, 539, 540, 541, 542, 543, 548, 549, 550, 551, 552, 553, 554, 557, 559, 560, 561, 563, 564, 566, 567, 568, 569, 573, 574, 576, 582, 584, 585, 587, 588, 589, 590], [0.9321, 0.9116, 1.0, 1.0, 1.0, 1.0, 0.8527, 0.5564, 1.0, 1.0, 1.0, 1.0, 1.0, 1.0, 0.9976, 1.0, 0.9705, 0.9002, 1.0, 1.0, 1.0, 1.0, 1.0, 1.0, 0.9474, 1.0, 1.0, 0.0, 1.0, 0.06504, 0.0, 0.39, 0.8027, 1.0, 1.0, 1.0, 0.3816, 1.0, 1.0, 1.0, 0.0, 0.1702, 0.9321, 0.9116, 1.0, 0.9961, 1.0, 1.0, 1.0, 1.0, 1.0, 1.0, 1.0, 1.0, 0.8527, 0.5564, 1.0, 1.0, 1.0, 1.0, 1.0, 1.0, 1.0, 1.0, 0.9976, 1.0, 0.9705, 0.9002, 1.0, 1.0, 1.0, 1.0, 1.0, 1.0, 0.9474, 0.9934, 1.0, 1.0, 0.0, 1.0, 0.06504, 0.9936, 0.0, 0.39, 0.8027, 1.0, 1.0, 1.0, 0.3816, 1.0, 1.0, 1.0, 0.6657, 0.0, 0.1702]): _vg.add([_i], _w, 'REPLACE')
_vg = ob_cube.vertex_groups.new(name='chest')
_vg.add([177, 178, 179, 180, 181, 182, 187, 188, 189, 190, 191, 192, 201, 202, 203, 204, 205, 206, 212, 213, 214, 217, 220, 224, 225, 226, 228, 230, 236, 239, 508, 509, 512, 513, 514, 515, 516, 517, 518, 519, 520, 521, 528, 529, 530, 531, 532, 533, 544, 545, 546, 547, 548, 549, 555, 556, 558, 559, 562, 565, 570, 571, 572, 573, 575, 577, 583, 586], 1.0, 'REPLACE')
_vg = ob_cube.vertex_groups.new(name='neck')
_vg.add([217, 220, 228, 230, 239, 302, 303, 556, 562, 565, 571, 575, 577, 586, 650, 651, 652, 653], 1.0, 'REPLACE')
_vg = ob_cube.vertex_groups.new(name='head')
_vg.add([0, 1, 2, 3, 4, 5, 6, 7, 8, 9, 10, 11, 12, 13, 14, 15, 16, 17, 18, 19, 20, 21, 22, 23, 24, 25, 26, 27, 28, 29, 30, 31, 32, 33, 34, 35, 36, 37, 38, 39, 40, 41, 42, 43, 44, 45, 46, 47, 48, 49, 50, 51, 52, 53, 54, 55, 56, 57, 58, 59, 60, 61, 62, 63, 64, 65, 66, 67, 68, 69, 70, 71, 72, 73, 74, 75, 76, 77, 78, 79, 80, 81, 82, 83, 84, 85, 86, 87, 88, 89, 90, 91, 92, 93, 94, 95, 96, 97, 98, 99, 100, 101, 102, 103, 104, 105, 106, 107, 108, 109, 110, 111, 112, 113, 114, 115, 116, 117, 118, 119, 120, 121, 122, 123, 124, 125, 126, 127, 128, 129, 130, 131, 132, 133, 134, 135, 136, 137, 138, 139, 140, 141, 142, 143, 144, 145, 146, 147, 148, 149, 150, 151, 152, 153, 154, 155, 156, 157, 158, 159, 160, 161, 162, 163, 164, 165, 166, 167, 168, 169, 170, 171, 172, 173, 174, 303, 304, 305, 306, 307, 308, 309, 310, 311, 312, 313, 314, 315, 316, 317, 318, 319, 320, 321, 322, 323, 324, 325, 326, 327, 328, 329, 330, 331, 332, 333, 334, 335, 336, 337, 338, 339, 340, 341, 342, 343, 344, 345, 346, 347, 348, 349, 350, 351, 352, 353, 354, 355, 356, 357, 358, 359, 360, 361, 362, 363, 364, 365, 366, 367, 368, 369, 370, 371, 372, 373, 374, 375, 376, 377, 378, 379, 380, 381, 382, 383, 384, 385, 386, 387, 388, 389, 390, 391, 392, 393, 394, 395, 396, 397, 398, 399, 400, 401, 402, 403, 404, 405, 406, 407, 408, 409, 410, 411, 412, 413, 414, 415, 416, 417, 418, 419, 420, 421, 422, 423, 424, 425, 426, 427, 428, 429, 430, 431, 432, 433, 434, 435, 436, 437, 438, 439, 440, 441, 442, 443, 444, 445, 446, 447, 448, 449, 450, 451, 452, 453, 454, 455, 456, 457, 458, 459, 460, 461, 462, 463, 464, 465, 466, 467, 468, 469, 470, 471, 472, 473, 474, 475, 476, 477, 478, 479, 480, 481, 482, 483, 484, 485, 486, 487, 488, 489, 490, 491, 492, 493, 494, 495, 496, 497, 498, 499, 500, 501, 502, 503, 504, 505, 650], 1.0, 'REPLACE')
_vg = ob_cube.vertex_groups.new(name='upper arm.L')
for _i, _w in zip([182, 212, 213, 214, 224, 225, 226, 236, 237, 662, 663, 664, 665, 666, 667, 668, 669], [0.0, 0.1959, 1.0, 0.9151, 0.2848, 1.0, 1.0, 0.1772, 0.8365, 1.0, 1.0, 1.0, 1.0, 1.0, 1.0, 1.0, 1.0]): _vg.add([_i], _w, 'REPLACE')
_vg = ob_cube.vertex_groups.new(name='lower arm.L')
_vg.add([251, 252, 253, 254, 255, 256, 257, 258, 259, 260, 262, 263, 264, 265, 266, 267, 662, 663, 664, 665, 666, 667, 668, 669], 1.0, 'REPLACE')
_vg = ob_cube.vertex_groups.new(name='palm.L')
_vg.add([259, 260, 262, 263, 264, 265, 266, 267, 268, 270, 271, 272, 285, 286, 287], 1.0, 'REPLACE')
_vg = ob_cube.vertex_groups.new(name='finger.L')
_vg.add([261, 268, 269, 270, 271, 273, 274, 275, 276, 277, 278, 279, 280, 281, 282, 283, 284], 1.0, 'REPLACE')
_vg = ob_cube.vertex_groups.new(name='thumb1.L')
_vg.add([272, 285, 286, 287, 288, 289, 290, 291], 1.0, 'REPLACE')
_vg = ob_cube.vertex_groups.new(name='thumb2.L')
_vg.add([288, 289, 290, 291, 292, 293, 294, 295], 1.0, 'REPLACE')
_vg = ob_cube.vertex_groups.new(name='upper arm.R')
for _i, _w in zip([340, 341, 420, 445, 508, 509, 555, 558, 559, 570, 572, 573, 575, 583, 584, 586, 654, 655, 656, 657, 658, 659, 660, 661], [0.0, 0.04023, 0.0, 0.0, 0.000836, 0.0, 0.2276, 1.0, 1.0, 0.1923, 1.0, 1.0, 0.0, 0.1886, 0.8251, 0.0, 1.0, 1.0, 1.0, 1.0, 1.0, 1.0, 1.0, 1.0]): _vg.add([_i], _w, 'REPLACE')
_vg = ob_cube.vertex_groups.new(name='lower arm.R')
for _i, _w in zip([599, 600, 601, 602, 603, 604, 605, 607, 609, 610, 611, 612, 613, 614, 615, 634, 635, 654, 655, 656, 657, 658, 659, 660, 661], [1.0, 1.0, 1.0, 1.0, 1.0, 1.0, 1.0, 1.0, 1.0, 1.0, 1.0, 1.0, 1.0, 1.0, 1.0, 0.08889, 0.1165, 1.0, 1.0, 1.0, 1.0, 1.0, 1.0, 1.0, 1.0]): _vg.add([_i], _w, 'REPLACE')
_vg = ob_cube.vertex_groups.new(name='palm.R')
_vg.add([606, 608, 609, 610, 611, 612, 613, 614, 615, 617, 618, 619, 620, 621, 623, 633, 634, 635], 1.0, 'REPLACE')
_vg = ob_cube.vertex_groups.new(name='finger.R')
_vg.add([606, 616, 617, 618, 619, 620, 621, 622, 624, 625, 626, 627, 628, 629, 630, 631, 632], 1.0, 'REPLACE')
_vg = ob_cube.vertex_groups.new(name='thumb1.R')
_vg.add([623, 633, 634, 635, 636, 637, 638, 639], 1.0, 'REPLACE')
_vg = ob_cube.vertex_groups.new(name='thumb2.R')
_vg.add([636, 637, 638, 639, 640, 641, 642, 643], 1.0, 'REPLACE')
_vg = ob_cube.vertex_groups.new(name='upper leg.L')
_vg.add([216, 219, 221, 222, 241, 242, 245, 246, 247, 248, 249, 250], 1.0, 'REPLACE')
_vg = ob_cube.vertex_groups.new(name='lower leg.L')
_vg.add([231, 232, 233, 234, 243, 244, 245, 246, 247, 248, 249, 250, 296, 297, 298, 299, 300, 301], 1.0, 'REPLACE')
_vg = ob_cube.vertex_groups.new(name='upper leg.R')
_vg.add([561, 564, 567, 568, 589, 590, 593, 594, 595, 596, 597, 598], 1.0, 'REPLACE')
_vg = ob_cube.vertex_groups.new(name='lower leg.R')
_vg.add([578, 579, 580, 581, 591, 592, 593, 594, 595, 596, 597, 598, 644, 645, 646, 647, 648, 649], 1.0, 'REPLACE')
_vg = ob_cube.vertex_groups.new(name='lower leg.R.001')
_vg = ob_cube.vertex_groups.new(name='lower leg.R')
_vg = ob_cube.vertex_groups.new(name='upper arm.R.001')
for _i, _w in zip([36, 37, 107, 127, 177, 178, 212, 224, 228, 236, 239], [0.0, 0.04023, 0.0, 0.0, 0.000836, 0.0, 0.2276, 0.1923, 0.0, 0.1886, 0.0]): _vg.add([_i], _w, 'REPLACE')
_vg = ob_cube.vertex_groups.new(name='upper arm.R')
for _i, _w in zip([520, 555, 570, 583], [0.0, 0.1959, 0.2848, 0.1772]): _vg.add([_i], _w, 'REPLACE')
_m = ob_cube.modifiers.new('Armature', 'ARMATURE')
_m.object = ob_armature

# ---- collection membership
col_collection_1.objects.link(ob_lamp)
col_collection_1.objects.link(ob_camera)
col_collection_1.objects.link(ob_armature)
col_collection_1.objects.link(ob_cube)

# ---- scene / render settings (as saved in the file)
scene.camera = ob_camera
scene.frame_start = 0; scene.frame_end = 62; scene.frame_set(54)
scene.render.engine = 'BLENDER_EEVEE_NEXT'
scene.render.resolution_percentage = 50
scene.render.dither_intensity = 0.0
scene.cycles.use_denoising = False
scene.cycles.samples = 10
scene.cycles.sampling_pattern = 'TABULATED_SOBOL'
scene.cycles.light_sampling_threshold = 0.0
scene.cycles.use_adaptive_sampling = False
scene.cycles.use_light_tree = False
scene.cycles.blur_glossy = 0.0
scene.cycles.pixel_filter_type = 'GAUSSIAN'
scene.cycles.sample_clamp_indirect = 0.0
scene.view_settings.view_transform = 'Standard'
bpy.context.view_layer.update()
